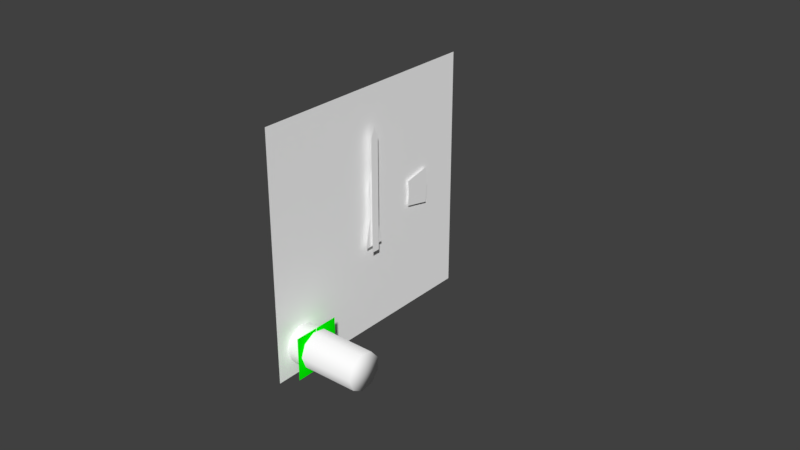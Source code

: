 # Source: alt.blend  (saved by Blender 2.78.0; exported with 4.5.12 LTS)
import bpy
from mathutils import Matrix  # noqa: F401  (used for matrix-valued properties, if any)

bpy.ops.wm.read_factory_settings(use_empty=True)
scene = bpy.context.scene
scene.name = 'Scene'

# ---- collections
col_collection_1 = bpy.data.collections.new('Collection 1'); scene.collection.children.link(col_collection_1)
col_collection_2 = bpy.data.collections.new('Collection 2'); scene.collection.children.link(col_collection_2)
col_collection_3 = bpy.data.collections.new('Collection 3'); scene.collection.children.link(col_collection_3)
col_collection_4 = bpy.data.collections.new('Collection 4'); scene.collection.children.link(col_collection_4)
col_collection_5 = bpy.data.collections.new('Collection 5'); scene.collection.children.link(col_collection_5)
col_collection_11 = bpy.data.collections.new('Collection 11'); scene.collection.children.link(col_collection_11)

# ---- materials (node trees are filled in below, after node groups)
mat_defaultwhite_003 = bpy.data.materials.new('DefaultWhite.003')
mat_defaultwhite_003.alpha_threshold = 0.0
mat_defaultwhite_003.use_transparent_shadow = False
mat_defaultwhite_003.diffuse_color = (1.0, 1.0, 1.0, 1.0)
mat_defaultwhite_003.specular_color = (0.502, 0.502, 0.502)
mat_defaultwhite_003.roughness = 0.5
mat_defaultwhite_003.specular_intensity = 1.0
mat_illum_001 = bpy.data.materials.new('illum.001')
mat_illum_001.alpha_threshold = 0.0
mat_illum_001.use_transparent_shadow = False
mat_illum_001.diffuse_color = (0.989, 0.989, 0.989, 1.0)
mat_illum_001.specular_color = (0.0, 0.0, 0.0)
mat_illum_001.roughness = 0.5
mat_illum_001.specular_intensity = 1.0
mat_defaultwhite_002 = bpy.data.materials.new('DefaultWhite.002')
mat_defaultwhite_002.alpha_threshold = 0.0
mat_defaultwhite_002.use_transparent_shadow = False
mat_defaultwhite_002.diffuse_color = (1.0, 1.0, 1.0, 1.0)
mat_defaultwhite_002.specular_color = (0.502, 0.502, 0.502)
mat_defaultwhite_002.roughness = 0.5
mat_defaultwhite_002.specular_intensity = 1.0
mat_ac3dmat1_004 = bpy.data.materials.new('ac3dmat1.004')
mat_ac3dmat1_004.alpha_threshold = 0.0
mat_ac3dmat1_004.use_transparent_shadow = False
mat_ac3dmat1_004.diffuse_color = (1.0, 1.0, 1.0, 1.0)
mat_ac3dmat1_004.specular_color = (0.0, 0.0, 0.0)
mat_ac3dmat1_004.roughness = 0.5
mat_ac3dmat1_004.specular_intensity = 1.0
mat_ac3dmat6_001 = bpy.data.materials.new('ac3dmat6.001')
mat_ac3dmat6_001.alpha_threshold = 0.0
mat_ac3dmat6_001.use_transparent_shadow = False
mat_ac3dmat6_001.diffuse_color = (0.0, 1.0, 0.0, 1.0)
mat_ac3dmat6_001.specular_color = (0.0, 0.0, 0.0)
mat_ac3dmat6_001.roughness = 0.5
mat_ac3dmat6_001.specular_intensity = 1.0

# ---- node groups
ng_auto_smooth = bpy.data.node_groups.new('Auto Smooth', 'GeometryNodeTree')
_s = ng_auto_smooth.interface.new_socket(name='Geometry', in_out='OUTPUT', socket_type='NodeSocketGeometry')
_s = ng_auto_smooth.interface.new_socket(name='Geometry', in_out='INPUT', socket_type='NodeSocketGeometry')
_s = ng_auto_smooth.interface.new_socket(name='Angle', in_out='INPUT', socket_type='NodeSocketFloat')
_s.subtype = 'ANGLE'
_s.min_value = 0.0
_s.max_value = 3.142
ng_auto_smooth.is_modifier = True
_N = ng_auto_smooth.nodes; _L = ng_auto_smooth.links
n0 = _N.new('NodeGroupOutput'); n0.name = 'Group Output'; n0.location = (480, -100)
n1 = _N.new('NodeGroupInput'); n1.name = 'Group Input'; n1.location = (-420, -300)
n2 = _N.new('NodeGroupInput'); n2.name = 'Group Input.001'; n2.location = (-60, -100)
n3 = _N.new('GeometryNodeSetShadeSmooth'); n3.name = 'Set Shade Smooth'; n3.location = (120, -100)
n3.domain = 'EDGE'
n4 = _N.new('GeometryNodeSetShadeSmooth'); n4.name = 'Set Shade Smooth.001'; n4.location = (300, -100)
n5 = _N.new('GeometryNodeInputMeshEdgeAngle'); n5.name = 'Edge Angle'; n5.location = (-420, -220)
n6 = _N.new('GeometryNodeInputEdgeSmooth'); n6.name = 'Is Edge Smooth'; n6.location = (-60, -160)
n7 = _N.new('GeometryNodeInputShadeSmooth'); n7.name = 'Is Face Smooth'; n7.location = (-240, -340)
n8 = _N.new('FunctionNodeBooleanMath'); n8.name = 'Boolean Math'; n8.location = (-60, -220)
n9 = _N.new('FunctionNodeCompare'); n9.name = 'Compare'; n9.location = (-240, -180)
n9.operation = 'LESS_EQUAL'
_L.new(n5.outputs[0], n9.inputs[0])
_L.new(n4.outputs[0], n0.inputs[0])
_L.new(n1.outputs[1], n9.inputs[1])
_L.new(n9.outputs[0], n8.inputs[0])
_L.new(n7.outputs[0], n8.inputs[1])
_L.new(n2.outputs[0], n3.inputs[0])
_L.new(n6.outputs[0], n3.inputs[1])
_L.new(n3.outputs[0], n4.inputs[0])
_L.new(n8.outputs[0], n3.inputs[2])
n0.is_active_output = True

# ---- material node trees

# ---- world
world_world = bpy.data.worlds.new('World'); scene.world = world_world
world_world.color = (0.05088, 0.05088, 0.05088)
world_world.use_sun_shadow = False
world_world.sun_shadow_jitter_overblur = 0.0
world_world.cycles.sampling_method = 'MANUAL'

# ---- meshes
me_needle10000_mesh_002 = bpy.data.meshes.new('Needle10000.mesh.002')
me_needle10000_mesh_002.from_pydata([(0.00084, 0.0012, 0.00775), (0.00084, 0.0012, -0.00392), (0.00084, -0.0012, -0.00392), (0.00084, -0.00121, 0.00775), (0.00084, 0.0, 0.01068)], [], [(0, 3, 2, 1), (3, 0, 4)])
_uv = me_needle10000_mesh_002.uv_layers.new(name='UVMap')
_uv.uv.foreach_set('vector', [0.0, 0.0, 0.0, 0.0, 0.0, 0.0, 0.0, 0.0, 0.0, 0.0, 0.0, 0.0, 0.0, 0.0])
me_needle10000_mesh_002.materials.append(mat_defaultwhite_003)
me_needle10000_mesh_002.use_remesh_preserve_volume = False
me_needle10000_mesh_002.use_remesh_preserve_attributes = False
me_needle10000_mesh_002.use_mirror_vertex_groups = False
me_needle10000_mesh_002.update()
me_needle1000_mesh_002 = bpy.data.meshes.new('Needle1000.mesh.002')
me_needle1000_mesh_002.from_pydata([(0.00174, 0.00192, 0.01005), (0.00174, 0.00339, -0.01022), (0.00174, -0.00339, -0.01022), (0.00174, -0.00192, 0.01005), (0.00174, -0.00152, 0.0), (0.00174, 0.00152, 0.0), (0.00174, 0.0, 0.01695)], [], [(3, 0, 6), (0, 3, 4, 5), (1, 5, 4, 2)])
_uv = me_needle1000_mesh_002.uv_layers.new(name='UVMap')
_uv.uv.foreach_set('vector', [0.0, 0.0, 0.0, 0.0, 0.0, 0.0, 0.0, 0.0, 0.0, 0.0, 0.0, 0.0, 0.0, 0.0, 0.0, 0.0, 0.0, 0.0, 0.0, 0.0, 0.0, 0.0])
me_needle1000_mesh_002.materials.append(mat_defaultwhite_003)
me_needle1000_mesh_002.use_remesh_preserve_volume = False
me_needle1000_mesh_002.use_remesh_preserve_attributes = False
me_needle1000_mesh_002.use_mirror_vertex_groups = False
me_needle1000_mesh_002.update()
me_needle100_mesh_002 = bpy.data.meshes.new('Needle100.mesh.002')
me_needle100_mesh_002.from_pydata([(0.00247, 0.00142, 0.02512), (0.00247, 0.00142, -0.01201), (0.00247, -0.00142, -0.01201), (0.00247, -0.00142, 0.02512), (0.00247, 0.0, 0.0284)], [], [(0, 3, 2, 1), (3, 0, 4)])
_uv = me_needle100_mesh_002.uv_layers.new(name='UVMap')
_uv.uv.foreach_set('vector', [0.0, 0.0, 0.0, 0.0, 0.0, 0.0, 0.0, 0.0, 0.0, 0.0, 0.0, 0.0, 0.0, 0.0])
me_needle100_mesh_002.materials.append(mat_defaultwhite_003)
me_needle100_mesh_002.use_remesh_preserve_volume = False
me_needle100_mesh_002.use_remesh_preserve_attributes = False
me_needle100_mesh_002.use_mirror_vertex_groups = False
me_needle100_mesh_002.update()
me_cylinder_001 = bpy.data.meshes.new('Cylinder.001')
me_cylinder_001.from_pydata([(0.0009, 0.02595, -0.0056), (0.0009, 0.02652, 0.0004), (0.0009, 0.02595, 0.0064), (0.0009, 0.0172, -0.0038), (0.0009, 0.0176, 0.0004), (0.0009, 0.0172, 0.0046)], [], [(4, 3, 0, 1), (5, 4, 1, 2)])
_uv = me_cylinder_001.uv_layers.new(name='UVMap')
_uv.uv.foreach_set('vector', [0.1464, 0.1932, 0.1367, 0.2147, 0.08785, 0.1981, 0.1018, 0.1674, 0.1602, 0.174, 0.1464, 0.1932, 0.1018, 0.1674, 0.1214, 0.14])
me_cylinder_001.materials.append(mat_illum_001)
me_cylinder_001.use_remesh_preserve_volume = False
me_cylinder_001.use_remesh_preserve_attributes = False
me_cylinder_001.use_mirror_vertex_groups = False
me_cylinder_001.update()
me_face_mesh_002 = bpy.data.meshes.new('Face.mesh.002')
me_face_mesh_002.from_pydata([(0.0, 0.04, 0.04), (0.0, 0.04, -0.04), (0.0, -0.04, -0.04), (0.0, -0.04, 0.04)], [], [(0, 3, 2, 1)])
_uv = me_face_mesh_002.uv_layers.new(name='UVMap')
_uv.uv.foreach_set('vector', [1.002, 1.003, 0.4976, 1.003, 0.4976, 0.4923, 1.002, 0.4923])
me_face_mesh_002.materials.append(mat_defaultwhite_002)
me_face_mesh_002.use_remesh_preserve_volume = False
me_face_mesh_002.use_remesh_preserve_attributes = False
me_face_mesh_002.use_mirror_vertex_groups = False
me_face_mesh_002.update()
me_disk_mesh_002 = bpy.data.meshes.new('disk.mesh.002')
me_disk_mesh_002.from_pydata([(0.024, -0.03472, -0.0267), (0.024, -0.0311, -0.02463), (0.024, -0.02696, -0.02535), (0.024, -0.02427, -0.02851), (0.024, -0.02427, -0.03264), (0.024, -0.02696, -0.0358), (0.024, -0.0311, -0.03652), (0.024, -0.03616, -0.03058), (0.024, -0.03472, -0.03446), (0.0, -0.03629, -0.03058), (0.0, -0.03482, -0.02662), (0.0, -0.03112, -0.02451), (0.0, -0.0269, -0.02524), (0.0, -0.02415, -0.02847), (0.0, -0.02415, -0.03268), (0.0, -0.0269, -0.03591), (0.0, -0.03112, -0.03664), (0.0, -0.03482, -0.03454), (0.0, -0.03003, -0.03058), (0.024, -0.03003, -0.03058)], [], [(19, 0, 7), (19, 1, 0), (19, 2, 1), (19, 3, 2), (19, 4, 3), (19, 5, 4), (19, 6, 5), (19, 8, 6), (19, 7, 8), (7, 0, 10, 9), (0, 1, 11, 10), (1, 2, 12, 11), (2, 3, 13, 12), (3, 4, 14, 13), (4, 5, 15, 14), (5, 6, 16, 15), (6, 8, 17, 16), (8, 7, 9, 17), (18, 10, 9), (18, 11, 10), (18, 12, 11), (18, 13, 12), (18, 14, 13), (18, 15, 14), (18, 16, 15), (18, 17, 16), (18, 9, 17)])
me_disk_mesh_002.polygons.foreach_set('use_smooth', [True] * 27)
_uv = me_disk_mesh_002.uv_layers.new(name='UVMap')
_uv.uv.foreach_set('vector', [0.4845, 0.5, 0.8794, 0.8264, 1.0, 0.5, 0.4845, 0.5, 0.574, 1.0, 0.8794, 0.8264, 0.4845, 0.5, 0.2267, 0.9397, 0.574, 1.0, 0.4845, 0.5, 0.0, 0.6736, 0.2267, 0.9397, 0.4845, 0.5, 0.0, 0.3264, 0.0, 0.6736, 0.4845, 0.5, 0.2267, 0.06031, 0.0, 0.3264, 0.4845, 0.5, 0.574, 0.0, 0.2267, 0.06031, 0.4845, 0.5, 0.8794, 0.1736, 0.574, 0.0, 0.4845, 0.5, 1.0, 0.5, 0.8794, 0.1736, 0.0, 0.0, 0.0, 0.0, 0.0, 0.0, 0.0, 0.0, 0.0, 0.0, 0.0, 0.0, 0.0, 0.0, 0.0, 0.0, 0.0, 0.0, 0.0, 0.0, 0.0, 0.0, 0.0, 0.0, 0.0, 0.0, 0.0, 0.0, 0.0, 0.0, 0.0, 0.0, 0.0, 0.0, 0.0, 0.0, 0.0, 0.0, 0.0, 0.0, 0.0, 0.0, 0.0, 0.0, 0.0, 0.0, 0.0, 0.0, 0.0, 0.0, 0.0, 0.0, 0.0, 0.0, 0.0, 0.0, 0.0, 0.0, 0.0, 0.0, 0.0, 0.0, 0.0, 0.0, 0.0, 0.0, 0.0, 0.0, 0.0, 0.0, 0.0, 0.0, 0.4845, 0.5, 0.8794, 0.8264, 1.0, 0.5, 0.4845, 0.5, 0.574, 1.0, 0.8794, 0.8264, 0.4845, 0.5, 0.2267, 0.9397, 0.574, 1.0, 0.4845, 0.5, 0.0, 0.6736, 0.2267, 0.9397, 0.4845, 0.5, 0.0, 0.3264, 0.0, 0.6736, 0.4845, 0.5, 0.2267, 0.06031, 0.0, 0.3264, 0.4845, 0.5, 0.574, 0.0, 0.2267, 0.06031, 0.4845, 0.5, 0.8794, 0.1736, 0.574, 0.0, 0.4845, 0.5, 1.0, 0.5, 0.8794, 0.1736])
me_disk_mesh_002.materials.append(mat_ac3dmat1_004)
me_disk_mesh_002.use_remesh_preserve_volume = False
me_disk_mesh_002.use_remesh_preserve_attributes = False
me_disk_mesh_002.use_mirror_vertex_groups = False
me_disk_mesh_002.update()
me_click_r_mesh_002 = bpy.data.meshes.new('click-R.mesh.002')
me_click_r_mesh_002.from_pydata([(0.00569, -0.02981, -0.02356), (0.00569, -0.02226, -0.02356), (0.00569, -0.02981, -0.0376), (0.00569, -0.02226, -0.0376)], [], [(0, 2, 3, 1)])
me_click_r_mesh_002.polygons.foreach_set('use_smooth', [True] * 1)
_uv = me_click_r_mesh_002.uv_layers.new(name='UVMap')
_uv.uv.foreach_set('vector', [0.0, 1.0, 0.0, 0.0, 0.125, 0.0, 0.125, 1.0])
me_click_r_mesh_002.materials.append(mat_ac3dmat6_001)
me_click_r_mesh_002.use_remesh_preserve_volume = False
me_click_r_mesh_002.use_remesh_preserve_attributes = False
me_click_r_mesh_002.use_mirror_vertex_groups = False
me_click_r_mesh_002.update()
me_click_l_mesh_002 = bpy.data.meshes.new('click-L.mesh.002')
me_click_l_mesh_002.from_pydata([(0.00569, -0.03011, -0.0376), (0.00569, -0.03766, -0.0376), (0.00569, -0.03011, -0.02356), (0.00569, -0.03766, -0.02356)], [], [(3, 1, 0, 2)])
me_click_l_mesh_002.polygons.foreach_set('use_smooth', [True] * 1)
_uv = me_click_l_mesh_002.uv_layers.new(name='UVMap')
_uv.uv.foreach_set('vector', [0.0, 1.0, 0.0, 0.0, 0.125, 0.0, 0.125, 1.0])
me_click_l_mesh_002.materials.append(mat_ac3dmat6_001)
me_click_l_mesh_002.use_remesh_preserve_volume = False
me_click_l_mesh_002.use_remesh_preserve_attributes = False
me_click_l_mesh_002.use_mirror_vertex_groups = False
me_click_l_mesh_002.update()

# ---- objects
ob_needle10000 = bpy.data.objects.new('Needle10000', me_needle10000_mesh_002)
ob_needle1000 = bpy.data.objects.new('Needle1000', me_needle1000_mesh_002)
ob_needle100 = bpy.data.objects.new('Needle100', me_needle100_mesh_002)
ob_inhg = bpy.data.objects.new('inhg', me_cylinder_001)
ob_face = bpy.data.objects.new('Face', me_face_mesh_002)
ob_disk = bpy.data.objects.new('disk', me_disk_mesh_002)
ob_clicks_001 = bpy.data.objects.new('clicks.001', None)
ob_click_r = bpy.data.objects.new('click-R', me_click_r_mesh_002)
ob_clicks = bpy.data.objects.new('clicks', None)
ob_click_l = bpy.data.objects.new('click-L', me_click_l_mesh_002)

# ---- transforms, parenting, visibility, modifiers, constraints
ob_needle10000.location = (-0.369, -0.1324, 0.1005)
ob_needle10000.show_transparent = True
ob_needle10000.lineart.crease_threshold = 0.0
_m = ob_needle10000.modifiers.new('Auto Smooth', 'NODES')
_m.node_group = ng_auto_smooth
_gi = [s.identifier for s in ng_auto_smooth.interface.items_tree if s.item_type == 'SOCKET' and s.in_out == 'INPUT']
_m[_gi[1]] = 0.7854  # Angle
ob_needle1000.location = (-0.369, -0.1324, 0.1005)
ob_needle1000.show_transparent = True
ob_needle1000.lineart.crease_threshold = 0.0
_m = ob_needle1000.modifiers.new('Auto Smooth', 'NODES')
_m.node_group = ng_auto_smooth
_gi = [s.identifier for s in ng_auto_smooth.interface.items_tree if s.item_type == 'SOCKET' and s.in_out == 'INPUT']
_m[_gi[1]] = 0.7854  # Angle
ob_needle100.location = (-0.369, -0.1324, 0.1005)
ob_needle100.show_transparent = True
ob_needle100.lineart.crease_threshold = 0.0
_m = ob_needle100.modifiers.new('Auto Smooth', 'NODES')
_m.node_group = ng_auto_smooth
_gi = [s.identifier for s in ng_auto_smooth.interface.items_tree if s.item_type == 'SOCKET' and s.in_out == 'INPUT']
_m[_gi[1]] = 0.7854  # Angle
ob_inhg.location = (-0.369, -0.1324, 0.1005)
ob_inhg.show_transparent = True
ob_inhg.lineart.crease_threshold = 0.0
_m = ob_inhg.modifiers.new('Auto Smooth', 'NODES')
_m.node_group = ng_auto_smooth
_gi = [s.identifier for s in ng_auto_smooth.interface.items_tree if s.item_type == 'SOCKET' and s.in_out == 'INPUT']
_m[_gi[1]] = 0.5236  # Angle
ob_face.location = (-0.369, -0.1324, 0.1005)
ob_face.show_transparent = True
ob_face.lineart.crease_threshold = 0.0
_m = ob_face.modifiers.new('Auto Smooth', 'NODES')
_m.node_group = ng_auto_smooth
_gi = [s.identifier for s in ng_auto_smooth.interface.items_tree if s.item_type == 'SOCKET' and s.in_out == 'INPUT']
_m[_gi[1]] = 0.7854  # Angle
ob_disk.location = (-0.369, -0.1324, 0.1005)
ob_disk.show_transparent = True
ob_disk.lineart.crease_threshold = 0.0
_m = ob_disk.modifiers.new('Auto Smooth', 'NODES')
_m.node_group = ng_auto_smooth
_gi = [s.identifier for s in ng_auto_smooth.interface.items_tree if s.item_type == 'SOCKET' and s.in_out == 'INPUT']
_m[_gi[1]] = 1.763  # Angle
ob_clicks_001.location = (-0.369, -0.1324, 0.1005)
ob_clicks_001.empty_image_offset = (0.0, 0.0)
ob_clicks_001.lineart.crease_threshold = 0.0
ob_click_r.parent = ob_clicks_001
ob_click_r.location = (0.0, 0.0, 0.0)
ob_click_r.show_transparent = True
ob_click_r.lineart.crease_threshold = 0.0
_m = ob_click_r.modifiers.new('Auto Smooth', 'NODES')
_m.node_group = ng_auto_smooth
_gi = [s.identifier for s in ng_auto_smooth.interface.items_tree if s.item_type == 'SOCKET' and s.in_out == 'INPUT']
_m[_gi[1]] = 3.142  # Angle
ob_clicks.location = (-0.369, -0.1324, 0.1005)
ob_clicks.empty_image_offset = (0.0, 0.0)
ob_clicks.lineart.crease_threshold = 0.0
ob_click_l.parent = ob_clicks
ob_click_l.location = (0.0, 0.0, 0.0)
ob_click_l.show_transparent = True
ob_click_l.lineart.crease_threshold = 0.0
_m = ob_click_l.modifiers.new('Auto Smooth', 'NODES')
_m.node_group = ng_auto_smooth
_gi = [s.identifier for s in ng_auto_smooth.interface.items_tree if s.item_type == 'SOCKET' and s.in_out == 'INPUT']
_m[_gi[1]] = 3.142  # Angle

# ---- collection membership
col_collection_1.objects.link(ob_needle10000)
col_collection_1.objects.link(ob_needle1000)
col_collection_1.objects.link(ob_needle100)
col_collection_1.objects.link(ob_inhg)
col_collection_1.objects.link(ob_face)
col_collection_1.objects.link(ob_disk)
col_collection_1.objects.link(ob_clicks_001)
col_collection_1.objects.link(ob_click_r)
col_collection_1.objects.link(ob_clicks)
col_collection_1.objects.link(ob_click_l)
col_collection_2.objects.link(ob_needle10000)
col_collection_2.objects.link(ob_needle1000)
col_collection_2.objects.link(ob_needle100)
col_collection_2.objects.link(ob_inhg)
col_collection_2.objects.link(ob_face)
col_collection_2.objects.link(ob_disk)
col_collection_2.objects.link(ob_clicks_001)
col_collection_2.objects.link(ob_click_r)
col_collection_2.objects.link(ob_clicks)
col_collection_2.objects.link(ob_click_l)
col_collection_3.objects.link(ob_needle10000)
col_collection_3.objects.link(ob_needle1000)
col_collection_3.objects.link(ob_needle100)
col_collection_3.objects.link(ob_inhg)
col_collection_3.objects.link(ob_face)
col_collection_3.objects.link(ob_disk)
col_collection_3.objects.link(ob_clicks_001)
col_collection_3.objects.link(ob_click_r)
col_collection_3.objects.link(ob_clicks)
col_collection_3.objects.link(ob_click_l)
col_collection_4.objects.link(ob_needle10000)
col_collection_4.objects.link(ob_needle1000)
col_collection_4.objects.link(ob_needle100)
col_collection_4.objects.link(ob_inhg)
col_collection_4.objects.link(ob_face)
col_collection_4.objects.link(ob_disk)
col_collection_4.objects.link(ob_clicks_001)
col_collection_4.objects.link(ob_click_r)
col_collection_4.objects.link(ob_clicks)
col_collection_4.objects.link(ob_click_l)
col_collection_5.objects.link(ob_needle10000)
col_collection_5.objects.link(ob_needle1000)
col_collection_5.objects.link(ob_needle100)
col_collection_5.objects.link(ob_inhg)
col_collection_5.objects.link(ob_face)
col_collection_5.objects.link(ob_disk)
col_collection_5.objects.link(ob_clicks_001)
col_collection_5.objects.link(ob_click_r)
col_collection_5.objects.link(ob_clicks)
col_collection_5.objects.link(ob_click_l)
col_collection_11.objects.link(ob_needle10000)
col_collection_11.objects.link(ob_needle1000)
col_collection_11.objects.link(ob_needle100)
col_collection_11.objects.link(ob_inhg)
col_collection_11.objects.link(ob_face)
col_collection_11.objects.link(ob_disk)
col_collection_11.objects.link(ob_clicks_001)
col_collection_11.objects.link(ob_click_r)
col_collection_11.objects.link(ob_clicks)
col_collection_11.objects.link(ob_click_l)

# ---- scene / render settings (as saved in the file)
scene.frame_start = 1; scene.frame_end = 250; scene.frame_set(0)
scene.render.engine = 'BLENDER_EEVEE_NEXT'
scene.render.resolution_percentage = 50
scene.render.dither_intensity = 0.0
scene.cycles.use_denoising = False
scene.cycles.samples = 128
scene.cycles.sampling_pattern = 'TABULATED_SOBOL'
scene.cycles.light_sampling_threshold = 0.0
scene.cycles.use_adaptive_sampling = False
scene.cycles.use_light_tree = False
scene.cycles.blur_glossy = 0.0
scene.cycles.sample_clamp_indirect = 0.0
scene.view_settings.view_transform = 'Standard'
bpy.context.view_layer.update()

# ---- added for rendering (the .blend has no active camera and no usable light): camera, sun
cam_auto = bpy.data.cameras.new('AutoCamera')
cam_auto.lens = 50.0
cam_auto.sensor_width = 36.0
cam_auto.clip_end = 1000.0
ob_auto_camera = bpy.data.objects.new('AutoCamera', cam_auto)
scene.collection.objects.link(ob_auto_camera)
ob_auto_camera.location = (-0.171937, -0.354503, 0.248492)
ob_auto_camera.rotation_euler = (1.09748, -7.21219e-08, 0.694738)
scene.camera = ob_auto_camera
light_auto_sun = bpy.data.lights.new('AutoSun', 'SUN')
light_auto_sun.energy = 3.0
light_auto_sun.angle = 0.0523599
ob_auto_sun = bpy.data.objects.new('AutoSun', light_auto_sun)
scene.collection.objects.link(ob_auto_sun)
ob_auto_sun.rotation_euler = (0.872665, 0.174533, 0.523599)
bpy.context.view_layer.update()
